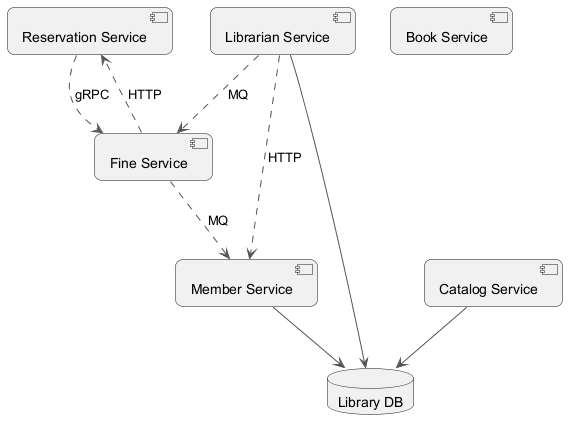

The diagram above was rendered by PlantUML. Its source (embedded in the PNG):
@startuml
skinparam backgroundColor #FFFFFF
skinparam roundCorner 15
skinparam ArrowColor #555555
component "Reservation Service" as C_ReservationService
component "Member Service" as C_MemberService
component "Book Service" as C_BookService
component "Librarian Service" as C_LibrarianService
component "Fine Service" as C_FineService
component "Catalog Service" as C_CatalogService
database "Library DB" as DB_library
C_MemberService --> DB_library
C_LibrarianService --> DB_library
C_CatalogService --> DB_library
C_LibrarianService ..> C_MemberService : HTTP
C_FineService ..> C_ReservationService : HTTP
C_LibrarianService ..> C_FineService : MQ
C_FineService ..> C_MemberService : MQ
C_ReservationService ..> C_FineService : gRPC
@enduml